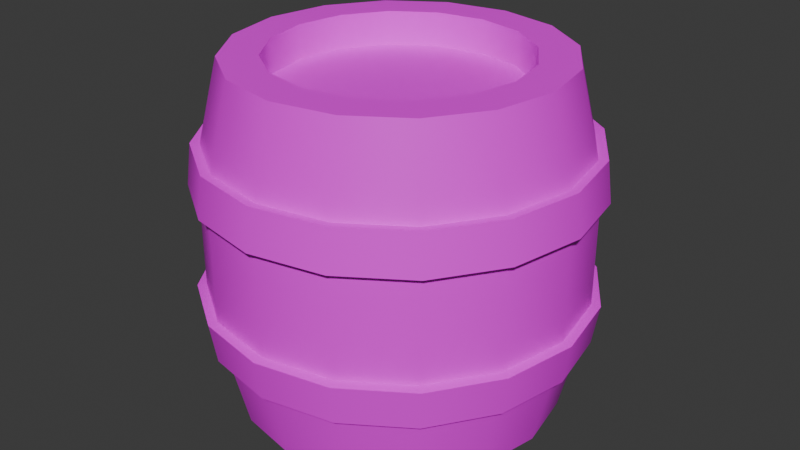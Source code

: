 # Source: Barrel.blend  (saved by Blender 4.0.36; exported with 4.5.12 LTS)
import bpy
from mathutils import Matrix  # noqa: F401  (used for matrix-valued properties, if any)

bpy.ops.wm.read_factory_settings(use_empty=True)
scene = bpy.context.scene
scene.name = 'Scene'

# ---- collections
col_collection = bpy.data.collections.new('Collection'); scene.collection.children.link(col_collection)

# ---- images (referenced by path relative to the original .blend; pixels are not part of the script)
import os
ASSET_DIR = os.environ.get("B2B_ASSET_DIR", "")  # directory of the original .blend (textures are referenced by path, not embedded)
HERE = os.path.dirname(os.path.abspath(__file__))  # packed textures are extracted next to this script under _unpacked/

def load_image(name, relpath, width, height, colorspace="sRGB"):
    """Load a texture the original file referenced (path relative to the .blend, or extracted next to this script)."""
    p = next((c for c in (os.path.join(HERE, relpath), os.path.join(ASSET_DIR, relpath)) if relpath and os.path.exists(c)), "")
    if p:
        img = bpy.data.images.load(p, check_existing=True)
        img.name = name
    else:  # same state as the original file: an image datablock whose file is absent (Cycles renders it pink)
        img = bpy.data.images.new(name, width, height)
        img.source = "FILE"
        img.filepath = "//" + (relpath or name)
    img.colorspace_settings.name = colorspace
    return img
img_df_colorpalette_png = load_image('DF_ColorPalette.png', 'DF_ColorPalette.png', 1024, 1024, 'sRGB')

# ---- materials (node trees are filled in below, after node groups)
mat_material = bpy.data.materials.new('Material')
mat_material.use_transparent_shadow = False

# ---- node groups
ng_auto_smooth = bpy.data.node_groups.new('Auto Smooth', 'GeometryNodeTree')
_s = ng_auto_smooth.interface.new_socket(name='Geometry', in_out='OUTPUT', socket_type='NodeSocketGeometry')
_s = ng_auto_smooth.interface.new_socket(name='Geometry', in_out='INPUT', socket_type='NodeSocketGeometry')
_s = ng_auto_smooth.interface.new_socket(name='Angle', in_out='INPUT', socket_type='NodeSocketFloat')
_s.subtype = 'ANGLE'
_s.min_value = 0.0
_s.max_value = 3.142
ng_auto_smooth.is_modifier = True
_N = ng_auto_smooth.nodes; _L = ng_auto_smooth.links
n0 = _N.new('NodeGroupOutput'); n0.name = 'Group Output'; n0.location = (480, -100)
n1 = _N.new('NodeGroupInput'); n1.name = 'Group Input'; n1.location = (-420, -300)
n2 = _N.new('NodeGroupInput'); n2.name = 'Group Input.001'; n2.location = (-60, -100)
n3 = _N.new('GeometryNodeSetShadeSmooth'); n3.name = 'Set Shade Smooth'; n3.location = (120, -100)
n3.domain = 'EDGE'
n4 = _N.new('GeometryNodeSetShadeSmooth'); n4.name = 'Set Shade Smooth.001'; n4.location = (300, -100)
n5 = _N.new('GeometryNodeInputMeshEdgeAngle'); n5.name = 'Edge Angle'; n5.location = (-420, -220)
n6 = _N.new('GeometryNodeInputEdgeSmooth'); n6.name = 'Is Edge Smooth'; n6.location = (-60, -160)
n7 = _N.new('GeometryNodeInputShadeSmooth'); n7.name = 'Is Face Smooth'; n7.location = (-240, -340)
n8 = _N.new('FunctionNodeBooleanMath'); n8.name = 'Boolean Math'; n8.location = (-60, -220)
n9 = _N.new('FunctionNodeCompare'); n9.name = 'Compare'; n9.location = (-240, -180)
n9.operation = 'LESS_EQUAL'
_L.new(n5.outputs[0], n9.inputs[0])
_L.new(n4.outputs[0], n0.inputs[0])
_L.new(n1.outputs[1], n9.inputs[1])
_L.new(n9.outputs[0], n8.inputs[0])
_L.new(n7.outputs[0], n8.inputs[1])
_L.new(n2.outputs[0], n3.inputs[0])
_L.new(n6.outputs[0], n3.inputs[1])
_L.new(n3.outputs[0], n4.inputs[0])
_L.new(n8.outputs[0], n3.inputs[2])
n0.is_active_output = True

# ---- material node trees
mat_material.use_nodes = True; mat_material.node_tree.nodes.clear()
_N = mat_material.node_tree.nodes; _L = mat_material.node_tree.links
n0 = _N.new('ShaderNodeBsdfPrincipled'); n0.name = 'Principled BSDF'; n0.location = (10, 300)
n0.inputs[3].default_value = 1.45
n1 = _N.new('ShaderNodeOutputMaterial'); n1.name = 'Material Output'; n1.location = (300, 300)
n2 = _N.new('ShaderNodeTexImage'); n2.name = 'Image Texture.001'; n2.location = (-486, 218)
n2.image = img_df_colorpalette_png
n2.interpolation = 'Closest'
_L.new(n0.outputs[0], n1.inputs[0])
_L.new(n2.outputs[0], n0.inputs[0])
n1.is_active_output = True

# ---- world
world_world = bpy.data.worlds.new('World'); scene.world = world_world
world_world.use_nodes = True; world_world.node_tree.nodes.clear()
_N = world_world.node_tree.nodes; _L = world_world.node_tree.links
n0 = _N.new('ShaderNodeOutputWorld'); n0.name = 'World Output'; n0.location = (300, 300)
n1 = _N.new('ShaderNodeBackground'); n1.name = 'Background'; n1.location = (10, 300)
n1.inputs[0].default_value = (0.05088, 0.05088, 0.05088, 1.0)
_L.new(n1.outputs[0], n0.inputs[0])
n0.is_active_output = True
world_world.color = (0.05088, 0.05088, 0.05088)
world_world.use_sun_shadow = False
world_world.sun_shadow_jitter_overblur = 0.0

# ---- meshes
me_model = bpy.data.meshes.new('Model')
me_model.from_pydata([(0.0, 0.7653, -0.02678), (0.0, 0.7653, 2.107), (0.2929, 0.7071, -0.02678), (0.2929, 0.7071, 2.107), (0.5412, 0.5412, -0.02678), (0.5412, 0.5412, 2.107), (0.7071, 0.2929, -0.02678), (0.7071, 0.2929, 2.107), (0.7653, 0.0, -0.02678), (0.7653, 0.0, 2.107), (0.7071, -0.2929, -0.02678), (0.7071, -0.2929, 2.107), (0.5412, -0.5412, -0.02678), (0.5412, -0.5412, 2.107), (0.2929, -0.7071, -0.02678), (0.2929, -0.7071, 2.107), (0.0, -0.7653, -0.02678), (0.0, -0.7653, 2.107), (-0.2929, -0.7071, -0.02678), (-0.2929, -0.7071, 2.107), (-0.5412, -0.5412, -0.02678), (-0.5412, -0.5412, 2.107), (-0.7071, -0.2929, -0.02678), (-0.7071, -0.2929, 2.107), (-0.7653, 0.0, -0.02678), (-0.7653, 0.0, 2.107), (-0.7071, 0.2929, -0.02678), (-0.7071, 0.2929, 2.107), (-0.5412, 0.5412, -0.02678), (-0.5412, 0.5412, 2.107), (-0.2929, 0.7071, -0.02678), (-0.2929, 0.7071, 2.107), (0.4408, 1.064, 0.7044), (0.4257, 1.028, 0.4543), (0.8144, 0.8144, 0.7044), (0.7865, 0.7865, 0.4543), (1.064, 0.4408, 0.7044), (1.028, 0.4257, 0.4543), (1.152, 8.482e-10, 0.7044), (1.112, 6.277e-10, 0.4543), (1.064, -0.4408, 0.7044), (1.028, -0.4257, 0.4543), (0.8144, -0.8144, 0.7044), (0.7865, -0.7865, 0.4543), (0.4408, -1.064, 0.7044), (0.4257, -1.028, 0.4543), (1.131e-09, -1.152, 0.7044), (8.37e-10, -1.112, 0.4543), (-0.4408, -1.064, 0.7044), (-0.4257, -1.028, 0.4543), (-0.8144, -0.8144, 0.7044), (-0.7865, -0.7865, 0.4543), (-1.064, -0.4408, 0.7044), (-1.028, -0.4257, 0.4543), (-1.152, 8.482e-10, 0.7044), (-1.112, 6.277e-10, 0.4543), (-1.064, 0.4408, 0.7044), (-1.028, 0.4257, 0.4543), (-0.8144, 0.8144, 0.7044), (-0.7865, 0.7865, 0.4543), (8.37e-10, 1.112, 0.4543), (1.131e-09, 1.152, 0.7044), (-0.4408, 1.064, 0.7044), (-0.4257, 1.028, 0.4543), (1.131e-09, 1.152, 0.7044), (8.37e-10, 1.112, 0.4543), (0.4257, 1.028, 0.4543), (0.4408, 1.064, 0.7044), (0.7865, 0.7865, 0.4543), (0.8144, 0.8144, 0.7044), (1.028, 0.4257, 0.4543), (1.064, 0.4408, 0.7044), (1.112, 6.277e-10, 0.4543), (1.152, 8.482e-10, 0.7044), (1.028, -0.4257, 0.4543), (1.064, -0.4408, 0.7044), (0.7865, -0.7865, 0.4543), (0.8144, -0.8144, 0.7044), (0.4257, -1.028, 0.4543), (0.4408, -1.064, 0.7044), (8.37e-10, -1.112, 0.4543), (1.131e-09, -1.152, 0.7044), (-0.4257, -1.028, 0.4543), (-0.4408, -1.064, 0.7044), (-0.7865, -0.7865, 0.4543), (-0.8144, -0.8144, 0.7044), (-1.028, -0.4257, 0.4543), (-1.064, -0.4408, 0.7044), (-1.112, 6.277e-10, 0.4543), (-1.152, 8.482e-10, 0.7044), (-1.028, 0.4257, 0.4543), (-1.064, 0.4408, 0.7044), (-0.7865, 0.7865, 0.4543), (-0.8144, 0.8144, 0.7044), (-0.4257, 1.028, 0.4543), (-0.4408, 1.064, 0.7044), (9.074e-10, 1.122, 1.601), (1.131e-09, 1.152, 1.348), (0.4408, 1.064, 1.348), (0.4293, 1.036, 1.601), (0.8144, 0.8144, 1.348), (0.7932, 0.7932, 1.601), (1.064, 0.4408, 1.348), (1.036, 0.4293, 1.601), (1.152, 8.482e-10, 1.348), (1.122, 6.806e-10, 1.601), (1.064, -0.4408, 1.348), (1.036, -0.4293, 1.601), (0.8144, -0.8144, 1.348), (0.7932, -0.7932, 1.601), (0.4408, -1.064, 1.348), (0.4293, -1.036, 1.601), (1.131e-09, -1.152, 1.348), (9.074e-10, -1.122, 1.601), (-0.4408, -1.064, 1.348), (-0.4293, -1.036, 1.601), (-0.8144, -0.8144, 1.348), (-0.7932, -0.7932, 1.601), (-1.064, -0.4408, 1.348), (-1.036, -0.4293, 1.601), (-1.152, 8.482e-10, 1.348), (-1.122, 6.806e-10, 1.601), (-1.064, 0.4408, 1.348), (-1.036, 0.4293, 1.601), (-0.8144, 0.8144, 1.348), (-0.7932, 0.7932, 1.601), (-0.4408, 1.064, 1.348), (-0.4293, 1.036, 1.601), (-0.4408, 1.064, 1.348), (-0.4293, 1.036, 1.601), (9.074e-10, 1.122, 1.601), (1.131e-09, 1.152, 1.348), (-0.8144, 0.8144, 1.348), (-0.7932, 0.7932, 1.601), (-1.064, 0.4408, 1.348), (-1.036, 0.4293, 1.601), (-1.152, 8.482e-10, 1.348), (-1.122, 6.806e-10, 1.601), (-1.064, -0.4408, 1.348), (-1.036, -0.4293, 1.601), (-0.8144, -0.8144, 1.348), (-0.7932, -0.7932, 1.601), (-0.4408, -1.064, 1.348), (-0.4293, -1.036, 1.601), (1.131e-09, -1.152, 1.348), (9.074e-10, -1.122, 1.601), (0.4408, -1.064, 1.348), (0.4293, -1.036, 1.601), (0.8144, -0.8144, 1.348), (0.7932, -0.7932, 1.601), (1.064, -0.4408, 1.348), (1.036, -0.4293, 1.601), (1.152, 8.482e-10, 1.348), (1.122, 6.806e-10, 1.601), (1.064, 0.4408, 1.348), (1.036, 0.4293, 1.601), (0.8144, 0.8144, 1.348), (0.7932, 0.7932, 1.601), (0.4408, 1.064, 1.348), (0.4293, 1.036, 1.601), (1.079, -0.4471, 0.4455), (1.116, -0.4622, 0.6956), (1.131e-09, -1.208, 1.355), (0.4623, -1.116, 1.355), (-0.4623, -1.116, 1.355), (-0.8543, -0.8543, 1.355), (-1.116, -0.4623, 1.355), (-1.208, 8.482e-10, 1.355), (-1.116, 0.4623, 1.355), (-0.8543, 0.8543, 1.355), (-0.4623, 1.116, 1.355), (1.131e-09, 1.208, 1.355), (-0.4508, 1.088, 1.607), (0.8262, 0.8262, 0.4455), (0.4471, 1.079, 0.4455), (1.079, 0.4471, 0.4455), (1.168, 6.277e-10, 0.4455), (0.8262, -0.8262, 0.4455), (1.116, -0.4623, 1.355), (1.088, -0.4508, 1.607), (0.4508, -1.088, 1.607), (9.074e-10, -1.178, 1.607), (-0.4508, -1.088, 1.607), (-0.8331, -0.8331, 1.607), (-1.088, -0.4508, 1.607), (-1.178, 6.806e-10, 1.607), (-1.088, 0.4508, 1.607), (-0.8331, 0.8331, 1.607), (9.074e-10, 1.178, 1.607), (8.37e-10, 1.168, 0.4455), (0.4622, 1.116, 0.6956), (0.8541, 0.8541, 0.6956), (1.116, 0.4622, 0.6956), (1.208, 8.482e-10, 0.6956), (0.8541, -0.8541, 0.6956), (0.8543, -0.8543, 1.355), (1.131e-09, 1.208, 0.6956), (0.8331, -0.8331, 1.607), (0.4622, -1.116, 0.6956), (1.131e-09, -1.208, 0.6956), (-0.4471, -1.079, 0.4455), (8.37e-10, -1.168, 0.4455), (-0.4622, -1.116, 0.6956), (-0.8541, -0.8541, 0.6956), (-1.079, -0.4471, 0.4455), (-0.8262, -0.8262, 0.4455), (-1.116, -0.4622, 0.6956), (-1.208, 8.482e-10, 0.6956), (-1.079, 0.4471, 0.4455), (-1.168, 6.277e-10, 0.4455), (-1.116, 0.4622, 0.6956), (-0.8541, 0.8541, 0.6956), (-0.4471, 1.079, 0.4455), (-0.8262, 0.8262, 0.4455), (-0.4622, 1.116, 0.6956), (0.4471, -1.079, 0.4455), (1.208, 8.482e-10, 1.355), (1.178, 6.806e-10, 1.607), (1.116, 0.4623, 1.355), (1.088, 0.4508, 1.607), (0.8543, 0.8543, 1.355), (0.8331, 0.8331, 1.607), (0.4623, 1.116, 1.355), (0.4508, 1.088, 1.607), (0.0, 1.0, -0.02678), (0.3827, 0.9239, -0.02678), (0.3827, 0.9239, 2.107), (0.0, 1.0, 2.107), (0.7071, 0.7071, -0.02678), (0.7071, 0.7071, 2.107), (0.9239, 0.3827, -0.02678), (0.9239, 0.3827, 2.107), (1.0, 0.0, -0.02678), (1.0, 0.0, 2.107), (0.9239, -0.3827, -0.02678), (0.9239, -0.3827, 2.107), (0.7071, -0.7071, -0.02678), (0.7071, -0.7071, 2.107), (0.3827, -0.9239, -0.02678), (0.3827, -0.9239, 2.107), (0.0, -1.0, -0.02678), (0.0, -1.0, 2.107), (-0.3827, -0.9239, -0.02678), (-0.3827, -0.9239, 2.107), (-0.7071, -0.7071, -0.02678), (-0.7071, -0.7071, 2.107), (-0.9239, -0.3827, -0.02678), (-0.9239, -0.3827, 2.107), (-1.0, 0.0, -0.02678), (-1.0, 0.0, 2.107), (-0.9239, 0.3827, -0.02678), (-0.9239, 0.3827, 2.107), (-0.7071, 0.7071, -0.02678), (-0.7071, 0.7071, 2.107), (-0.3827, 0.9239, -0.02678), (-0.3827, 0.9239, 2.107), (0.0, 0.7653, 0.1067), (0.2929, 0.7071, 0.1067), (0.2929, 0.7071, 2.107), (0.0, 0.7653, 2.107), (0.5412, 0.5412, 0.1067), (0.5412, 0.5412, 2.107), (0.7071, 0.2929, 0.1067), (0.7071, 0.2929, 2.107), (0.7653, 0.0, 0.1067), (0.7653, 0.0, 2.107), (0.7071, -0.2929, 0.1067), (0.7071, -0.2929, 2.107), (0.5412, -0.5412, 0.1067), (0.5412, -0.5412, 2.107), (0.2929, -0.7071, 0.1067), (0.2929, -0.7071, 2.107), (0.0, -0.7653, 0.1067), (0.0, -0.7653, 2.107), (-0.2929, -0.7071, 0.1067), (-0.2929, -0.7071, 2.107), (-0.5412, -0.5412, 0.1067), (-0.5412, -0.5412, 2.107), (-0.7071, -0.2929, 0.1067), (-0.7071, -0.2929, 2.107), (-0.7653, 0.0, 0.1067), (-0.7653, 0.0, 2.107), (-0.7071, 0.2929, 0.1067), (-0.7071, 0.2929, 2.107), (-0.5412, 0.5412, 0.1067), (-0.5412, 0.5412, 2.107), (-0.2929, 0.7071, 0.1067), (-0.2929, 0.7071, 2.107), (0.2929, 0.7071, 2.107), (0.0, 0.7653, 2.107), (0.5412, 0.5412, 2.107), (0.7071, 0.2929, 2.107), (0.7653, 0.0, 2.107), (0.7071, -0.2929, 2.107), (0.5412, -0.5412, 2.107), (0.2929, -0.7071, 2.107), (0.0, -0.7653, 2.107), (-0.2929, -0.7071, 2.107), (-0.5412, -0.5412, 2.107), (-0.7071, -0.2929, 2.107), (-0.7653, 0.0, 2.107), (-0.7071, 0.2929, 2.107), (-0.5412, 0.5412, 2.107), (-0.2929, 0.7071, 2.107), (0.2929, 0.7071, 1.896), (0.0, 0.7653, 1.896), (0.5412, 0.5412, 1.896), (0.7071, 0.2929, 1.896), (0.7653, 0.0, 1.896), (0.7071, -0.2929, 1.896), (0.5412, -0.5412, 1.896), (0.2929, -0.7071, 1.896), (0.0, -0.7653, 1.896), (-0.2929, -0.7071, 1.896), (-0.5412, -0.5412, 1.896), (-0.7071, -0.2929, 1.896), (-0.7653, 0.0, 1.896), (-0.7071, 0.2929, 1.896), (-0.5412, 0.5412, 1.896), (-0.2929, 0.7071, 1.896), (3.179e-08, 0.7653, 0.1584), (0.2929, 0.7071, 0.1584), (0.5412, 0.5412, 0.1584), (0.7071, 0.2929, 0.1584), (0.7653, 0.0, 0.1584), (0.7071, -0.2929, 0.1584), (0.5412, -0.5412, 0.1584), (0.2929, -0.7071, 0.1584), (3.179e-08, -0.7653, 0.1584), (-0.2929, -0.7071, 0.1584), (-0.5412, -0.5412, 0.1584), (-0.7071, -0.2929, 0.1584), (-0.7653, 0.0, 0.1584), (-0.7071, 0.2929, 0.1584), (-0.5412, 0.5412, 0.1584), (-0.2929, 0.7071, 0.1584)], [], [(99, 226, 229, 101), (101, 229, 231, 103), (103, 231, 233, 105), (105, 233, 235, 107), (107, 235, 237, 109), (109, 237, 239, 111), (111, 239, 241, 113), (113, 241, 243, 115), (115, 243, 245, 117), (117, 245, 247, 119), (119, 247, 249, 121), (121, 249, 251, 123), (123, 251, 253, 125), (125, 253, 255, 127), (24, 26, 282, 333, 332, 280), (137, 135, 186, 185), (96, 227, 226, 99), (10, 12, 268, 326, 325, 266), (95, 126, 97, 64), (93, 124, 126, 95), (91, 122, 124, 93), (89, 120, 122, 91), (87, 118, 120, 89), (85, 116, 118, 87), (83, 114, 116, 85), (81, 112, 114, 83), (79, 110, 112, 81), (77, 108, 110, 79), (75, 106, 108, 77), (73, 104, 106, 75), (71, 102, 104, 73), (69, 100, 102, 71), (67, 98, 100, 69), (64, 97, 98, 67), (225, 66, 68, 228), (127, 255, 227, 96), (252, 92, 94, 254), (250, 90, 92, 252), (248, 88, 90, 250), (246, 86, 88, 248), (244, 84, 86, 246), (242, 82, 84, 244), (240, 80, 82, 242), (238, 78, 80, 240), (236, 76, 78, 238), (234, 74, 76, 236), (232, 72, 74, 234), (230, 70, 72, 232), (228, 68, 70, 230), (254, 94, 65, 224), (85, 87, 52, 50), (116, 114, 142, 140), (98, 97, 131, 158), (70, 68, 35, 37), (115, 117, 141, 143), (96, 99, 159, 130), (88, 86, 53, 55), (69, 71, 36, 34), (100, 98, 158, 156), (87, 89, 54, 52), (118, 116, 140, 138), (99, 101, 157, 159), (72, 70, 37, 39), (117, 119, 139, 141), (90, 88, 55, 57), (71, 73, 38, 36), (102, 100, 156, 154), (89, 91, 56, 54), (120, 118, 138, 136), (101, 103, 155, 157), (74, 72, 39, 41), (119, 121, 137, 139), (92, 90, 57, 59), (73, 75, 40, 38), (104, 102, 154, 152), (91, 93, 58, 56), (122, 120, 136, 134), (103, 105, 153, 155), (76, 74, 41, 43), (121, 123, 135, 137), (94, 92, 59, 63), (75, 77, 42, 40), (224, 65, 66, 225), (152, 154, 218, 216), (131, 128, 170, 171), (139, 137, 185, 184), (149, 147, 180, 197), (50, 52, 206, 203), (155, 153, 217, 219), (141, 139, 184, 183), (55, 53, 204, 209), (143, 141, 183, 182), (150, 152, 216, 178), (128, 132, 169, 170), (145, 143, 182, 181), (54, 56, 210, 207), (153, 151, 179, 217), (147, 145, 181, 180), (59, 57, 208, 213), (148, 150, 178, 195), (132, 134, 168, 169), (58, 62, 214, 211), (151, 149, 197, 179), (60, 63, 212, 189), (43, 41, 160, 177), (62, 61, 196, 214), (134, 136, 167, 168), (129, 130, 188, 172), (45, 43, 177, 215), (61, 32, 190, 196), (41, 39, 176, 160), (136, 138, 166, 167), (63, 59, 213, 212), (39, 37, 175, 176), (67, 69, 34, 32), (86, 84, 51, 53), (113, 115, 143, 145), (68, 66, 33, 35), (114, 112, 144, 142), (64, 67, 32, 61), (83, 85, 50, 48), (66, 65, 60, 33), (84, 82, 49, 51), (111, 113, 145, 147), (112, 110, 146, 144), (127, 96, 130, 129), (81, 83, 48, 46), (82, 80, 47, 49), (109, 111, 147, 149), (97, 126, 128, 131), (110, 108, 148, 146), (79, 81, 46, 44), (125, 127, 129, 133), (80, 78, 45, 47), (95, 64, 61, 62), (107, 109, 149, 151), (126, 124, 132, 128), (108, 106, 150, 148), (77, 79, 44, 42), (65, 94, 63, 60), (123, 125, 133, 135), (78, 76, 43, 45), (105, 107, 151, 153), (124, 122, 134, 132), (93, 95, 62, 58), (106, 104, 152, 150), (214, 196, 189, 212), (211, 214, 212, 213), (210, 211, 213, 208), (207, 210, 208, 209), (206, 207, 209, 204), (203, 206, 204, 205), (202, 203, 205, 200), (199, 202, 200, 201), (198, 199, 201, 215), (194, 198, 215, 177), (161, 194, 177, 160), (193, 161, 160, 176), (192, 193, 176, 175), (191, 192, 175, 173), (190, 191, 173, 174), (196, 190, 174, 189), (172, 188, 171, 170), (187, 172, 170, 169), (186, 187, 169, 168), (185, 186, 168, 167), (184, 185, 167, 166), (183, 184, 166, 165), (182, 183, 165, 164), (181, 182, 164, 162), (180, 181, 162, 163), (197, 180, 163, 195), (179, 197, 195, 178), (217, 179, 178, 216), (219, 217, 216, 218), (221, 219, 218, 220), (223, 221, 220, 222), (188, 223, 222, 171), (51, 49, 200, 205), (135, 133, 187, 186), (157, 155, 219, 221), (144, 146, 163, 162), (46, 48, 202, 199), (44, 46, 199, 198), (133, 129, 172, 187), (154, 156, 220, 218), (49, 47, 201, 200), (47, 45, 215, 201), (33, 60, 189, 174), (159, 157, 221, 223), (142, 144, 162, 164), (42, 44, 198, 194), (48, 50, 203, 202), (32, 34, 191, 190), (35, 33, 174, 173), (156, 158, 222, 220), (53, 51, 205, 204), (34, 36, 192, 191), (130, 159, 223, 188), (36, 38, 193, 192), (158, 131, 171, 222), (140, 142, 164, 165), (52, 54, 207, 206), (38, 40, 161, 193), (37, 35, 173, 175), (57, 55, 209, 208), (40, 42, 194, 161), (146, 148, 195, 163), (138, 140, 165, 166), (56, 58, 211, 210), (2, 0, 224, 225), (1, 3, 226, 227), (4, 2, 225, 228), (3, 5, 229, 226), (6, 4, 228, 230), (5, 7, 231, 229), (8, 6, 230, 232), (7, 9, 233, 231), (10, 8, 232, 234), (9, 11, 235, 233), (12, 10, 234, 236), (11, 13, 237, 235), (14, 12, 236, 238), (13, 15, 239, 237), (16, 14, 238, 240), (15, 17, 241, 239), (18, 16, 240, 242), (17, 19, 243, 241), (20, 18, 242, 244), (19, 21, 245, 243), (22, 20, 244, 246), (21, 23, 247, 245), (24, 22, 246, 248), (23, 25, 249, 247), (26, 24, 248, 250), (25, 27, 251, 249), (28, 26, 250, 252), (27, 29, 253, 251), (30, 28, 252, 254), (29, 31, 255, 253), (0, 30, 254, 224), (31, 1, 227, 255), (269, 267, 293, 294), (16, 18, 274, 329, 328, 272), (15, 13, 269, 271), (30, 0, 256, 320, 335, 286), (29, 27, 283, 285), (12, 14, 270, 327, 326, 268), (3, 1, 259, 258), (26, 28, 284, 334, 333, 282), (17, 15, 271, 273), (0, 2, 257, 321, 320, 256), (31, 29, 285, 287), (14, 16, 272, 328, 327, 270), (5, 3, 258, 261), (19, 17, 273, 275), (2, 4, 260, 322, 321, 257), (1, 31, 287, 259), (7, 5, 261, 263), (21, 19, 275, 277), (4, 6, 262, 323, 322, 260), (276, 330, 329, 274, 18, 20), (9, 7, 263, 265), (23, 21, 277, 279), (6, 8, 264, 324, 323, 262), (20, 22, 278, 331, 330, 276), (11, 9, 265, 267), (25, 23, 279, 281), (8, 10, 266, 325, 324, 264), (22, 24, 280, 332, 331, 278), (13, 11, 267, 269), (27, 25, 281, 283), (295, 294, 310, 311), (277, 275, 297, 298), (285, 283, 301, 302), (263, 261, 290, 291), (271, 269, 294, 295), (279, 277, 298, 299), (287, 285, 302, 303), (265, 263, 291, 292), (273, 271, 295, 296), (281, 279, 299, 300), (258, 259, 289, 288), (259, 287, 303, 289), (267, 265, 292, 293), (275, 273, 296, 297), (283, 281, 300, 301), (261, 258, 288, 290), (304, 305, 319, 318, 317, 316, 315, 314, 313, 312, 311, 310, 309, 308, 307, 306), (303, 302, 318, 319), (296, 295, 311, 312), (288, 289, 305, 304), (289, 303, 319, 305), (297, 296, 312, 313), (290, 288, 304, 306), (298, 297, 313, 314), (291, 290, 306, 307), (299, 298, 314, 315), (292, 291, 307, 308), (300, 299, 315, 316), (293, 292, 308, 309), (301, 300, 316, 317), (294, 293, 309, 310), (302, 301, 317, 318), (320, 321, 322, 323, 324, 325, 326, 327, 328, 329, 330, 331, 332, 333, 334, 335), (28, 30, 286, 335, 334, 284)])
me_model.polygons.foreach_set('use_smooth', [True] * 306)
_uv = me_model.uv_layers.new(name='UVMap')
_uv.uv.foreach_set('vector', [0.1395, 0.4002, 0.1395, 0.4002, 0.1395, 0.4002, 0.1395, 0.4002, 0.1395, 0.4002, 0.1395, 0.4002, 0.1395, 0.4002, 0.1395, 0.4002, 0.1395, 0.4002, 0.1395, 0.4002, 0.1395, 0.4002, 0.1395, 0.4002, 0.1395, 0.4002, 0.1395, 0.4002, 0.1395, 0.4002, 0.1395, 0.4002, 0.1395, 0.4002, 0.1395, 0.4002, 0.1395, 0.4002, 0.1395, 0.4002, 0.1395, 0.4002, 0.1395, 0.4002, 0.1395, 0.4002, 0.1395, 0.4002, 0.1395, 0.4002, 0.1395, 0.4002, 0.1395, 0.4002, 0.1395, 0.4002, 0.1395, 0.4002, 0.1395, 0.4002, 0.1395, 0.4002, 0.1395, 0.4002, 0.1395, 0.4002, 0.1395, 0.4002, 0.1395, 0.4002, 0.1395, 0.4002, 0.1395, 0.4002, 0.1395, 0.4002, 0.1395, 0.4002, 0.1395, 0.4002, 0.1395, 0.4002, 0.1395, 0.4002, 0.1395, 0.4002, 0.1395, 0.4002, 0.1395, 0.4002, 0.1395, 0.4002, 0.1395, 0.4002, 0.1395, 0.4002, 0.1395, 0.4002, 0.1395, 0.4002, 0.1395, 0.4002, 0.1395, 0.4002, 0.1395, 0.4002, 0.1395, 0.4002, 0.1395, 0.4002, 0.1395, 0.4002, 0.1542, 0.4002, 0.1542, 0.4002, 0.1542, 0.4002, 0.1542, 0.4002, 0.1542, 0.4002, 0.1542, 0.4002, 0.3855, 0.3903, 0.3855, 0.3903, 0.3855, 0.3903, 0.3855, 0.3903, 0.1395, 0.4002, 0.1395, 0.4002, 0.1395, 0.4002, 0.1395, 0.4002, 0.1542, 0.4002, 0.1542, 0.4002, 0.1542, 0.4002, 0.1542, 0.4002, 0.1542, 0.4002, 0.1542, 0.4002, 0.1542, 0.4002, 0.1542, 0.4002, 0.1542, 0.4002, 0.1542, 0.4002, 0.1542, 0.4002, 0.1542, 0.4002, 0.1542, 0.4002, 0.1542, 0.4002, 0.1542, 0.4002, 0.1542, 0.4002, 0.1542, 0.4002, 0.1542, 0.4002, 0.1542, 0.4002, 0.1542, 0.4002, 0.1542, 0.4002, 0.1542, 0.4002, 0.1542, 0.4002, 0.1542, 0.4002, 0.1542, 0.4002, 0.1542, 0.4002, 0.1542, 0.4002, 0.1542, 0.4002, 0.1542, 0.4002, 0.1542, 0.4002, 0.1542, 0.4002, 0.1542, 0.4002, 0.1542, 0.4002, 0.1542, 0.4002, 0.1542, 0.4002, 0.1542, 0.4002, 0.1542, 0.4002, 0.1542, 0.4002, 0.1542, 0.4002, 0.1542, 0.4002, 0.1542, 0.4002, 0.1542, 0.4002, 0.1542, 0.4002, 0.1542, 0.4002, 0.1542, 0.4002, 0.1542, 0.4002, 0.1542, 0.4002, 0.1542, 0.4002, 0.1542, 0.4002, 0.1542, 0.4002, 0.1542, 0.4002, 0.1542, 0.4002, 0.1542, 0.4002, 0.1542, 0.4002, 0.1542, 0.4002, 0.1542, 0.4002, 0.1542, 0.4002, 0.1542, 0.4002, 0.1542, 0.4002, 0.1542, 0.4002, 0.1542, 0.4002, 0.1542, 0.4002, 0.1542, 0.4002, 0.1542, 0.4002, 0.1542, 0.4002, 0.1542, 0.4002, 0.1542, 0.4002, 0.1542, 0.4002, 0.1542, 0.4002, 0.1542, 0.4002, 0.1542, 0.4002, 0.1542, 0.4002, 0.1542, 0.4002, 0.1542, 0.4002, 0.1395, 0.4002, 0.1395, 0.4002, 0.1395, 0.4002, 0.1395, 0.4002, 0.1542, 0.4002, 0.1542, 0.4002, 0.1542, 0.4002, 0.1542, 0.4002, 0.1542, 0.4002, 0.1542, 0.4002, 0.1542, 0.4002, 0.1542, 0.4002, 0.1542, 0.4002, 0.1542, 0.4002, 0.1542, 0.4002, 0.1542, 0.4002, 0.1542, 0.4002, 0.1542, 0.4002, 0.1542, 0.4002, 0.1542, 0.4002, 0.1542, 0.4002, 0.1542, 0.4002, 0.1542, 0.4002, 0.1542, 0.4002, 0.1542, 0.4002, 0.1542, 0.4002, 0.1542, 0.4002, 0.1542, 0.4002, 0.1542, 0.4002, 0.1542, 0.4002, 0.1542, 0.4002, 0.1542, 0.4002, 0.1542, 0.4002, 0.1542, 0.4002, 0.1542, 0.4002, 0.1542, 0.4002, 0.1542, 0.4002, 0.1542, 0.4002, 0.1542, 0.4002, 0.1542, 0.4002, 0.1542, 0.4002, 0.1542, 0.4002, 0.1542, 0.4002, 0.1542, 0.4002, 0.1542, 0.4002, 0.1542, 0.4002, 0.1542, 0.4002, 0.1542, 0.4002, 0.1542, 0.4002, 0.1542, 0.4002, 0.1542, 0.4002, 0.1542, 0.4002, 0.1542, 0.4002, 0.1542, 0.4002, 0.1542, 0.4002, 0.1542, 0.4002, 0.1542, 0.4002, 0.1542, 0.4002, 0.1542, 0.4002, 0.1542, 0.4002, 0.3855, 0.3903, 0.3855, 0.3903, 0.3855, 0.3903, 0.3855, 0.3903, 0.3855, 0.3903, 0.3855, 0.3903, 0.3855, 0.3903, 0.3855, 0.3903, 0.3855, 0.3903, 0.3855, 0.3903, 0.3855, 0.3903, 0.3855, 0.3903, 0.3855, 0.3903, 0.3855, 0.3903, 0.3855, 0.3903, 0.3855, 0.3903, 0.3855, 0.3903, 0.3855, 0.3903, 0.3855, 0.3903, 0.3855, 0.3903, 0.3855, 0.3903, 0.3855, 0.3903, 0.3855, 0.3903, 0.3855, 0.3903, 0.3855, 0.3903, 0.3855, 0.3903, 0.3855, 0.3903, 0.3855, 0.3903, 0.3855, 0.3903, 0.3855, 0.3903, 0.3855, 0.3903, 0.3855, 0.3903, 0.3855, 0.3903, 0.3855, 0.3903, 0.3855, 0.3903, 0.3855, 0.3903, 0.3855, 0.3903, 0.3855, 0.3903, 0.3855, 0.3903, 0.3855, 0.3903, 0.3855, 0.3903, 0.3855, 0.3903, 0.3855, 0.3903, 0.3855, 0.3903, 0.3855, 0.3903, 0.3855, 0.3903, 0.3855, 0.3903, 0.3855, 0.3903, 0.3855, 0.3903, 0.3855, 0.3903, 0.3855, 0.3903, 0.3855, 0.3903, 0.3855, 0.3903, 0.3855, 0.3903, 0.3855, 0.3903, 0.3855, 0.3903, 0.3855, 0.3903, 0.3855, 0.3903, 0.3855, 0.3903, 0.3855, 0.3903, 0.3855, 0.3903, 0.3855, 0.3903, 0.3855, 0.3903, 0.3855, 0.3903, 0.3855, 0.3903, 0.3855, 0.3903, 0.3855, 0.3903, 0.3855, 0.3903, 0.3855, 0.3903, 0.3855, 0.3903, 0.3855, 0.3903, 0.3855, 0.3903, 0.3855, 0.3903, 0.3855, 0.3903, 0.3855, 0.3903, 0.3855, 0.3903, 0.3855, 0.3903, 0.3855, 0.3903, 0.3855, 0.3903, 0.3855, 0.3903, 0.3855, 0.3903, 0.3855, 0.3903, 0.3855, 0.3903, 0.3855, 0.3903, 0.3855, 0.3903, 0.3855, 0.3903, 0.3855, 0.3903, 0.3855, 0.3903, 0.3855, 0.3903, 0.3855, 0.3903, 0.3855, 0.3903, 0.3855, 0.3903, 0.3855, 0.3903, 0.3855, 0.3903, 0.3855, 0.3903, 0.3855, 0.3903, 0.3855, 0.3903, 0.3855, 0.3903, 0.3855, 0.3903, 0.3855, 0.3903, 0.3855, 0.3903, 0.3855, 0.3903, 0.3855, 0.3903, 0.3855, 0.3903, 0.3855, 0.3903, 0.3855, 0.3903, 0.3855, 0.3903, 0.3855, 0.3903, 0.3855, 0.3903, 0.3855, 0.3903, 0.3855, 0.3903, 0.3855, 0.3903, 0.3855, 0.3903, 0.3855, 0.3903, 0.3855, 0.3903, 0.3855, 0.3903, 0.3855, 0.3903, 0.3855, 0.3903, 0.3855, 0.3903, 0.3855, 0.3903, 0.3855, 0.3903, 0.3855, 0.3903, 0.3855, 0.3903, 0.3855, 0.3903, 0.3855, 0.3903, 0.3855, 0.3903, 0.3855, 0.3903, 0.3855, 0.3903, 0.1542, 0.4002, 0.1542, 0.4002, 0.1542, 0.4002, 0.1542, 0.4002, 0.3855, 0.3903, 0.3855, 0.3903, 0.3855, 0.3903, 0.3855, 0.3903, 0.3855, 0.3903, 0.3855, 0.3903, 0.3855, 0.3903, 0.3855, 0.3903, 0.3855, 0.3903, 0.3855, 0.3903, 0.3855, 0.3903, 0.3855, 0.3903, 0.3855, 0.3903, 0.3855, 0.3903, 0.3855, 0.3903, 0.3855, 0.3903, 0.3855, 0.3903, 0.3855, 0.3903, 0.3855, 0.3903, 0.3855, 0.3903, 0.3855, 0.3903, 0.3855, 0.3903, 0.3855, 0.3903, 0.3855, 0.3903, 0.3855, 0.3903, 0.3855, 0.3903, 0.3855, 0.3903, 0.3855, 0.3903, 0.3855, 0.3903, 0.3855, 0.3903, 0.3855, 0.3903, 0.3855, 0.3903, 0.3855, 0.3903, 0.3855, 0.3903, 0.3855, 0.3903, 0.3855, 0.3903, 0.3855, 0.3903, 0.3855, 0.3903, 0.3855, 0.3903, 0.3855, 0.3903, 0.3855, 0.3903, 0.3855, 0.3903, 0.3855, 0.3903, 0.3855, 0.3903, 0.3855, 0.3903, 0.3855, 0.3903, 0.3855, 0.3903, 0.3855, 0.3903, 0.3855, 0.3903, 0.3855, 0.3903, 0.3855, 0.3903, 0.3855, 0.3903, 0.3855, 0.3903, 0.3855, 0.3903, 0.3855, 0.3903, 0.3855, 0.3903, 0.3855, 0.3903, 0.3855, 0.3903, 0.3855, 0.3903, 0.3855, 0.3903, 0.3855, 0.3903, 0.3855, 0.3903, 0.3855, 0.3903, 0.3855, 0.3903, 0.3855, 0.3903, 0.3855, 0.3903, 0.3855, 0.3903, 0.3855, 0.3903, 0.3855, 0.3903, 0.3855, 0.3903, 0.3855, 0.3903, 0.3855, 0.3903, 0.3855, 0.3903, 0.3855, 0.3903, 0.3855, 0.3903, 0.3855, 0.3903, 0.3855, 0.3903, 0.3855, 0.3903, 0.3855, 0.3903, 0.3855, 0.3903, 0.3855, 0.3903, 0.3855, 0.3903, 0.3855, 0.3903, 0.3855, 0.3903, 0.3855, 0.3903, 0.3855, 0.3903, 0.3855, 0.3903, 0.3855, 0.3903, 0.3855, 0.3903, 0.3855, 0.3903, 0.3855, 0.3903, 0.3855, 0.3903, 0.3855, 0.3903, 0.3855, 0.3903, 0.3855, 0.3903, 0.3855, 0.3903, 0.3855, 0.3903, 0.3855, 0.3903, 0.3855, 0.3903, 0.3855, 0.3903, 0.3855, 0.3903, 0.3855, 0.3903, 0.3855, 0.3903, 0.3855, 0.3903, 0.3855, 0.3903, 0.3855, 0.3903, 0.3855, 0.3903, 0.3855, 0.3903, 0.3855, 0.3903, 0.3855, 0.3903, 0.3855, 0.3903, 0.3855, 0.3903, 0.3855, 0.3903, 0.3855, 0.3903, 0.3855, 0.3903, 0.3855, 0.3903, 0.3855, 0.3903, 0.3855, 0.3903, 0.3855, 0.3903, 0.3855, 0.3903, 0.3855, 0.3903, 0.3855, 0.3903, 0.3855, 0.3903, 0.3855, 0.3903, 0.3855, 0.3903, 0.3855, 0.3903, 0.3855, 0.3903, 0.3855, 0.3903, 0.3855, 0.3903, 0.3855, 0.3903, 0.3855, 0.3903, 0.3855, 0.3903, 0.3855, 0.3903, 0.3855, 0.3903, 0.3855, 0.3903, 0.3855, 0.3903, 0.3855, 0.3903, 0.3855, 0.3903, 0.3855, 0.3903, 0.3855, 0.3903, 0.3855, 0.3903, 0.3855, 0.3903, 0.3855, 0.3903, 0.3855, 0.3903, 0.3855, 0.3903, 0.3855, 0.3903, 0.3855, 0.3903, 0.3855, 0.3903, 0.3855, 0.3903, 0.3855, 0.3903, 0.3855, 0.3903, 0.3855, 0.3903, 0.3855, 0.3903, 0.3855, 0.3903, 0.3855, 0.3903, 0.3855, 0.3903, 0.3855, 0.3903, 0.3855, 0.3903, 0.3855, 0.3903, 0.3855, 0.3903, 0.3855, 0.3903, 0.3855, 0.3903, 0.3855, 0.3903, 0.3855, 0.3903, 0.3855, 0.3903, 0.3855, 0.3903, 0.3855, 0.3903, 0.3855, 0.3903, 0.3855, 0.3903, 0.3855, 0.3903, 0.3855, 0.3903, 0.3855, 0.3903, 0.3855, 0.3903, 0.3855, 0.3903, 0.3855, 0.3903, 0.3855, 0.3903, 0.3855, 0.3903, 0.3855, 0.3903, 0.3855, 0.3903, 0.3855, 0.3903, 0.3855, 0.3903, 0.3855, 0.3903, 0.3855, 0.3903, 0.3855, 0.3903, 0.3855, 0.3903, 0.3855, 0.3903, 0.3855, 0.3903, 0.3855, 0.3903, 0.3855, 0.3903, 0.3855, 0.3903, 0.3855, 0.3903, 0.3855, 0.3903, 0.3855, 0.3903, 0.3855, 0.3903, 0.3855, 0.3903, 0.3855, 0.3903, 0.3855, 0.3903, 0.3855, 0.3903, 0.3855, 0.3903, 0.3855, 0.3903, 0.3855, 0.3903, 0.3855, 0.3903, 0.3855, 0.3903, 0.3855, 0.3903, 0.3855, 0.3903, 0.3855, 0.3903, 0.3855, 0.3903, 0.3855, 0.3903, 0.3855, 0.3903, 0.3855, 0.3903, 0.3855, 0.3903, 0.3855, 0.3903, 0.3855, 0.3903, 0.3855, 0.3903, 0.3855, 0.3903, 0.3855, 0.3903, 0.3855, 0.3903, 0.3855, 0.3903, 0.3855, 0.3903, 0.3855, 0.3903, 0.3855, 0.3903, 0.3855, 0.3903, 0.3855, 0.3903, 0.3855, 0.3903, 0.3855, 0.3903, 0.3855, 0.3903, 0.3855, 0.3903, 0.3855, 0.3903, 0.3855, 0.3903, 0.3855, 0.3903, 0.3855, 0.3903, 0.3855, 0.3903, 0.3855, 0.3903, 0.3855, 0.3903, 0.3855, 0.3903, 0.3855, 0.3903, 0.3855, 0.3903, 0.3855, 0.3903, 0.3855, 0.3903, 0.3855, 0.3903, 0.3855, 0.3903, 0.3855, 0.3903, 0.3855, 0.3903, 0.3855, 0.3903, 0.3855, 0.3903, 0.3855, 0.3903, 0.3855, 0.3903, 0.3855, 0.3903, 0.3855, 0.3903, 0.3855, 0.3903, 0.3855, 0.3903, 0.3855, 0.3903, 0.3855, 0.3903, 0.3855, 0.3903, 0.3855, 0.3903, 0.3855, 0.3903, 0.3855, 0.3903, 0.3855, 0.3903, 0.3855, 0.3903, 0.3855, 0.3903, 0.3855, 0.3903, 0.3855, 0.3903, 0.3855, 0.3903, 0.3855, 0.3903, 0.3855, 0.3903, 0.3855, 0.3903, 0.3855, 0.3903, 0.3855, 0.3903, 0.3855, 0.3903, 0.3855, 0.3903, 0.3855, 0.3903, 0.3855, 0.3903, 0.3855, 0.3903, 0.3855, 0.3903, 0.3855, 0.3903, 0.3855, 0.3903, 0.3855, 0.3903, 0.3855, 0.3903, 0.3855, 0.3903, 0.3855, 0.3903, 0.3855, 0.3903, 0.3855, 0.3903, 0.3855, 0.3903, 0.3855, 0.3903, 0.3855, 0.3903, 0.3855, 0.3903, 0.3855, 0.3903, 0.3855, 0.3903, 0.3855, 0.3903, 0.3855, 0.3903, 0.3855, 0.3903, 0.3855, 0.3903, 0.3855, 0.3903, 0.3855, 0.3903, 0.3855, 0.3903, 0.3855, 0.3903, 0.3855, 0.3903, 0.3855, 0.3903, 0.3855, 0.3903, 0.3855, 0.3903, 0.3855, 0.3903, 0.3855, 0.3903, 0.3855, 0.3903, 0.3855, 0.3903, 0.3855, 0.3903, 0.3855, 0.3903, 0.3855, 0.3903, 0.3855, 0.3903, 0.3855, 0.3903, 0.3855, 0.3903, 0.3855, 0.3903, 0.3855, 0.3903, 0.3855, 0.3903, 0.3855, 0.3903, 0.3855, 0.3903, 0.3855, 0.3903, 0.3855, 0.3903, 0.3855, 0.3903, 0.3855, 0.3903, 0.3855, 0.3903, 0.3855, 0.3903, 0.3855, 0.3903, 0.3855, 0.3903, 0.3855, 0.3903, 0.3855, 0.3903, 0.3855, 0.3903, 0.3855, 0.3903, 0.3855, 0.3903, 0.3855, 0.3903, 0.3855, 0.3903, 0.3855, 0.3903, 0.3855, 0.3903, 0.3855, 0.3903, 0.3855, 0.3903, 0.3855, 0.3903, 0.3855, 0.3903, 0.3855, 0.3903, 0.3855, 0.3903, 0.3855, 0.3903, 0.3855, 0.3903, 0.3855, 0.3903, 0.3855, 0.3903, 0.3855, 0.3903, 0.3855, 0.3903, 0.3855, 0.3903, 0.3855, 0.3903, 0.3855, 0.3903, 0.3855, 0.3903, 0.3855, 0.3903, 0.3855, 0.3903, 0.3855, 0.3903, 0.3855, 0.3903, 0.3855, 0.3903, 0.3855, 0.3903, 0.3855, 0.3903, 0.3855, 0.3903, 0.3855, 0.3903, 0.3855, 0.3903, 0.3855, 0.3903, 0.3855, 0.3903, 0.3855, 0.3903, 0.3855, 0.3903, 0.3855, 0.3903, 0.3855, 0.3903, 0.3855, 0.3903, 0.3855, 0.3903, 0.3855, 0.3903, 0.3855, 0.3903, 0.3855, 0.3903, 0.3855, 0.3903, 0.3855, 0.3903, 0.3855, 0.3903, 0.3855, 0.3903, 0.3855, 0.3903, 0.3855, 0.3903, 0.3855, 0.3903, 0.3855, 0.3903, 0.3855, 0.3903, 0.3855, 0.3903, 0.3855, 0.3903, 0.3855, 0.3903, 0.3855, 0.3903, 0.3855, 0.3903, 0.3855, 0.3903, 0.3855, 0.3903, 0.3855, 0.3903, 0.3855, 0.3903, 0.3855, 0.3903, 0.3855, 0.3903, 0.3855, 0.3903, 0.3855, 0.3903, 0.3855, 0.3903, 0.3855, 0.3903, 0.3855, 0.3903, 0.3855, 0.3903, 0.3855, 0.3903, 0.3855, 0.3903, 0.3855, 0.3903, 0.3855, 0.3903, 0.3855, 0.3903, 0.3855, 0.3903, 0.3855, 0.3903, 0.3855, 0.3903, 0.3855, 0.3903, 0.3855, 0.3903, 0.3855, 0.3903, 0.3855, 0.3903, 0.3855, 0.3903, 0.3855, 0.3903, 0.3855, 0.3903, 0.3855, 0.3903, 0.3855, 0.3903, 0.3855, 0.3903, 0.3855, 0.3903, 0.3855, 0.3903, 0.3855, 0.3903, 0.3855, 0.3903, 0.3855, 0.3903, 0.3855, 0.3903, 0.3855, 0.3903, 0.3855, 0.3903, 0.3855, 0.3903, 0.3855, 0.3903, 0.3855, 0.3903, 0.3855, 0.3903, 0.3855, 0.3903, 0.3855, 0.3903, 0.3855, 0.3903, 0.3855, 0.3903, 0.3855, 0.3903, 0.3855, 0.3903, 0.3855, 0.3903, 0.3855, 0.3903, 0.3855, 0.3903, 0.3855, 0.3903, 0.3855, 0.3903, 0.3855, 0.3903, 0.3855, 0.3903, 0.3855, 0.3903, 0.3855, 0.3903, 0.3855, 0.3903, 0.3855, 0.3903, 0.3855, 0.3903, 0.3855, 0.3903, 0.3855, 0.3903, 0.3855, 0.3903, 0.3855, 0.3903, 0.3855, 0.3903, 0.3855, 0.3903, 0.3855, 0.3903, 0.3855, 0.3903, 0.3855, 0.3903, 0.3855, 0.3903, 0.3855, 0.3903, 0.3855, 0.3903, 0.3855, 0.3903, 0.3855, 0.3903, 0.3855, 0.3903, 0.3855, 0.3903, 0.3855, 0.3903, 0.3855, 0.3903, 0.3855, 0.3903, 0.3855, 0.3903, 0.3855, 0.3903, 0.3855, 0.3903, 0.3855, 0.3903, 0.3855, 0.3903, 0.3855, 0.3903, 0.3855, 0.3903, 0.3855, 0.3903, 0.3855, 0.3903, 0.3855, 0.3903, 0.3855, 0.3903, 0.3855, 0.3903, 0.3855, 0.3903, 0.3855, 0.3903, 0.3855, 0.3903, 0.3855, 0.3903, 0.3855, 0.3903, 0.3855, 0.3903, 0.3855, 0.3903, 0.3855, 0.3903, 0.3855, 0.3903, 0.3855, 0.3903, 0.3855, 0.3903, 0.3855, 0.3903, 0.3855, 0.3903, 0.3855, 0.3903, 0.3855, 0.3903, 0.3855, 0.3903, 0.3855, 0.3903, 0.3855, 0.3903, 0.3855, 0.3903, 0.3855, 0.3903, 0.3855, 0.3903, 0.3855, 0.3903, 0.3855, 0.3903, 0.3855, 0.3903, 0.3855, 0.3903, 0.3855, 0.3903, 0.3855, 0.3903, 0.3855, 0.3903, 0.3855, 0.3903, 0.3855, 0.3903, 0.3855, 0.3903, 0.3855, 0.3903, 0.3855, 0.3903, 0.3855, 0.3903, 0.1542, 0.4002, 0.1542, 0.4002, 0.1542, 0.4002, 0.1542, 0.4002, 0.1395, 0.4002, 0.1395, 0.4002, 0.1395, 0.4002, 0.1395, 0.4002, 0.1542, 0.4002, 0.1542, 0.4002, 0.1542, 0.4002, 0.1542, 0.4002, 0.1395, 0.4002, 0.1395, 0.4002, 0.1395, 0.4002, 0.1395, 0.4002, 0.1542, 0.4002, 0.1542, 0.4002, 0.1542, 0.4002, 0.1542, 0.4002, 0.1395, 0.4002, 0.1395, 0.4002, 0.1395, 0.4002, 0.1395, 0.4002, 0.1542, 0.4002, 0.1542, 0.4002, 0.1542, 0.4002, 0.1542, 0.4002, 0.1395, 0.4002, 0.1395, 0.4002, 0.1395, 0.4002, 0.1395, 0.4002, 0.1542, 0.4002, 0.1542, 0.4002, 0.1542, 0.4002, 0.1542, 0.4002, 0.1395, 0.4002, 0.1395, 0.4002, 0.1395, 0.4002, 0.1395, 0.4002, 0.1542, 0.4002, 0.1542, 0.4002, 0.1542, 0.4002, 0.1542, 0.4002, 0.1395, 0.4002, 0.1395, 0.4002, 0.1395, 0.4002, 0.1395, 0.4002, 0.1542, 0.4002, 0.1542, 0.4002, 0.1542, 0.4002, 0.1542, 0.4002, 0.1395, 0.4002, 0.1395, 0.4002, 0.1395, 0.4002, 0.1395, 0.4002, 0.1542, 0.4002, 0.1542, 0.4002, 0.1542, 0.4002, 0.1542, 0.4002, 0.1395, 0.4002, 0.1395, 0.4002, 0.1395, 0.4002, 0.1395, 0.4002, 0.1542, 0.4002, 0.1542, 0.4002, 0.1542, 0.4002, 0.1542, 0.4002, 0.1395, 0.4002, 0.1395, 0.4002, 0.1395, 0.4002, 0.1395, 0.4002, 0.1542, 0.4002, 0.1542, 0.4002, 0.1542, 0.4002, 0.1542, 0.4002, 0.1395, 0.4002, 0.1395, 0.4002, 0.1395, 0.4002, 0.1395, 0.4002, 0.1542, 0.4002, 0.1542, 0.4002, 0.1542, 0.4002, 0.1542, 0.4002, 0.1395, 0.4002, 0.1395, 0.4002, 0.1395, 0.4002, 0.1395, 0.4002, 0.1542, 0.4002, 0.1542, 0.4002, 0.1542, 0.4002, 0.1542, 0.4002, 0.1395, 0.4002, 0.1395, 0.4002, 0.1395, 0.4002, 0.1395, 0.4002, 0.1542, 0.4002, 0.1542, 0.4002, 0.1542, 0.4002, 0.1542, 0.4002, 0.1395, 0.4002, 0.1395, 0.4002, 0.1395, 0.4002, 0.1395, 0.4002, 0.1542, 0.4002, 0.1542, 0.4002, 0.1542, 0.4002, 0.1542, 0.4002, 0.1395, 0.4002, 0.1395, 0.4002, 0.1395, 0.4002, 0.1395, 0.4002, 0.1542, 0.4002, 0.1542, 0.4002, 0.1542, 0.4002, 0.1542, 0.4002, 0.1395, 0.4002, 0.1395, 0.4002, 0.1395, 0.4002, 0.1395, 0.4002, 0.1542, 0.4002, 0.1542, 0.4002, 0.1542, 0.4002, 0.1542, 0.4002, 0.1395, 0.4002, 0.1395, 0.4002, 0.1395, 0.4002, 0.1395, 0.4002, 0.3855, 0.3903, 0.3855, 0.3903, 0.3855, 0.3903, 0.3855, 0.3903, 0.1542, 0.4002, 0.1542, 0.4002, 0.1542, 0.4002, 0.1542, 0.4002, 0.1542, 0.4002, 0.1542, 0.4002, 0.3855, 0.3903, 0.3855, 0.3903, 0.3855, 0.3903, 0.3855, 0.3903, 0.1542, 0.4002, 0.1542, 0.4002, 0.1542, 0.4002, 0.1542, 0.4002, 0.1542, 0.4002, 0.1542, 0.4002, 0.3855, 0.3903, 0.3855, 0.3903, 0.3855, 0.3903, 0.3855, 0.3903, 0.1542, 0.4002, 0.1542, 0.4002, 0.1542, 0.4002, 0.1542, 0.4002, 0.1542, 0.4002, 0.1542, 0.4002, 0.3855, 0.3903, 0.3855, 0.3903, 0.3855, 0.3903, 0.3855, 0.3903, 0.1542, 0.4002, 0.1542, 0.4002, 0.1542, 0.4002, 0.1542, 0.4002, 0.1542, 0.4002, 0.1542, 0.4002, 0.3855, 0.3903, 0.3855, 0.3903, 0.3855, 0.3903, 0.3855, 0.3903, 0.1542, 0.4002, 0.1542, 0.4002, 0.1542, 0.4002, 0.1542, 0.4002, 0.1542, 0.4002, 0.1542, 0.4002, 0.3855, 0.3903, 0.3855, 0.3903, 0.3855, 0.3903, 0.3855, 0.3903, 0.1542, 0.4002, 0.1542, 0.4002, 0.1542, 0.4002, 0.1542, 0.4002, 0.1542, 0.4002, 0.1542, 0.4002, 0.3855, 0.3903, 0.3855, 0.3903, 0.3855, 0.3903, 0.3855, 0.3903, 0.3855, 0.3903, 0.3855, 0.3903, 0.3855, 0.3903, 0.3855, 0.3903, 0.1542, 0.4002, 0.1542, 0.4002, 0.1542, 0.4002, 0.1542, 0.4002, 0.1542, 0.4002, 0.1542, 0.4002, 0.3855, 0.3903, 0.3855, 0.3903, 0.3855, 0.3903, 0.3855, 0.3903, 0.3855, 0.3903, 0.3855, 0.3903, 0.3855, 0.3903, 0.3855, 0.3903, 0.3855, 0.3903, 0.3855, 0.3903, 0.3855, 0.3903, 0.3855, 0.3903, 0.1542, 0.4002, 0.1542, 0.4002, 0.1542, 0.4002, 0.1542, 0.4002, 0.1542, 0.4002, 0.1542, 0.4002, 0.1542, 0.4002, 0.1542, 0.4002, 0.1542, 0.4002, 0.1542, 0.4002, 0.1542, 0.4002, 0.1542, 0.4002, 0.3855, 0.3903, 0.3855, 0.3903, 0.3855, 0.3903, 0.3855, 0.3903, 0.3855, 0.3903, 0.3855, 0.3903, 0.3855, 0.3903, 0.3855, 0.3903, 0.1542, 0.4002, 0.1542, 0.4002, 0.1542, 0.4002, 0.1542, 0.4002, 0.1542, 0.4002, 0.1542, 0.4002, 0.1542, 0.4002, 0.1542, 0.4002, 0.1542, 0.4002, 0.1542, 0.4002, 0.1542, 0.4002, 0.1542, 0.4002, 0.3855, 0.3903, 0.3855, 0.3903, 0.3855, 0.3903, 0.3855, 0.3903, 0.3855, 0.3903, 0.3855, 0.3903, 0.3855, 0.3903, 0.3855, 0.3903, 0.1542, 0.4002, 0.1542, 0.4002, 0.1542, 0.4002, 0.1542, 0.4002, 0.1542, 0.4002, 0.1542, 0.4002, 0.1542, 0.4002, 0.1542, 0.4002, 0.1542, 0.4002, 0.1542, 0.4002, 0.1542, 0.4002, 0.1542, 0.4002, 0.3855, 0.3903, 0.3855, 0.3903, 0.3855, 0.3903, 0.3855, 0.3903, 0.3855, 0.3903, 0.3855, 0.3903, 0.3855, 0.3903, 0.3855, 0.3903, 0.1395, 0.4002, 0.1395, 0.4002, 0.1395, 0.4002, 0.1395, 0.4002, 0.3855, 0.3903, 0.3855, 0.3903, 0.3855, 0.3903, 0.3855, 0.3903, 0.3855, 0.3903, 0.3855, 0.3903, 0.3855, 0.3903, 0.3855, 0.3903, 0.3855, 0.3903, 0.3855, 0.3903, 0.3855, 0.3903, 0.3855, 0.3903, 0.3855, 0.3903, 0.3855, 0.3903, 0.3855, 0.3903, 0.3855, 0.3903, 0.3855, 0.3903, 0.3855, 0.3903, 0.3855, 0.3903, 0.3855, 0.3903, 0.3855, 0.3903, 0.3855, 0.3903, 0.3855, 0.3903, 0.3855, 0.3903, 0.3855, 0.3903, 0.3855, 0.3903, 0.3855, 0.3903, 0.3855, 0.3903, 0.3855, 0.3903, 0.3855, 0.3903, 0.3855, 0.3903, 0.3855, 0.3903, 0.3855, 0.3903, 0.3855, 0.3903, 0.3855, 0.3903, 0.3855, 0.3903, 0.3855, 0.3903, 0.3855, 0.3903, 0.3855, 0.3903, 0.3855, 0.3903, 0.3855, 0.3903, 0.3855, 0.3903, 0.3855, 0.3903, 0.3855, 0.3903, 0.3855, 0.3903, 0.3855, 0.3903, 0.3855, 0.3903, 0.3855, 0.3903, 0.3855, 0.3903, 0.3855, 0.3903, 0.3855, 0.3903, 0.3855, 0.3903, 0.3855, 0.3903, 0.3855, 0.3903, 0.3855, 0.3903, 0.3855, 0.3903, 0.3855, 0.3903, 0.3855, 0.3903, 0.3855, 0.3903, 0.3855, 0.3903, 0.1395, 0.4002, 0.1395, 0.4002, 0.1395, 0.4002, 0.1395, 0.4002, 0.1395, 0.4002, 0.1395, 0.4002, 0.1395, 0.4002, 0.1395, 0.4002, 0.1395, 0.4002, 0.1395, 0.4002, 0.1395, 0.4002, 0.1395, 0.4002, 0.1395, 0.4002, 0.1395, 0.4002, 0.1395, 0.4002, 0.1395, 0.4002, 0.1395, 0.4002, 0.1395, 0.4002, 0.1395, 0.4002, 0.1395, 0.4002, 0.1395, 0.4002, 0.1395, 0.4002, 0.1395, 0.4002, 0.1395, 0.4002, 0.1395, 0.4002, 0.1395, 0.4002, 0.1395, 0.4002, 0.1395, 0.4002, 0.1395, 0.4002, 0.1395, 0.4002, 0.1395, 0.4002, 0.1395, 0.4002, 0.1395, 0.4002, 0.1395, 0.4002, 0.1395, 0.4002, 0.1395, 0.4002, 0.1395, 0.4002, 0.1395, 0.4002, 0.1395, 0.4002, 0.1395, 0.4002, 0.1395, 0.4002, 0.1395, 0.4002, 0.1395, 0.4002, 0.1395, 0.4002, 0.1395, 0.4002, 0.1395, 0.4002, 0.1395, 0.4002, 0.1395, 0.4002, 0.1395, 0.4002, 0.1395, 0.4002, 0.1395, 0.4002, 0.1395, 0.4002, 0.1395, 0.4002, 0.1395, 0.4002, 0.1395, 0.4002, 0.1395, 0.4002, 0.1395, 0.4002, 0.1395, 0.4002, 0.1395, 0.4002, 0.1395, 0.4002, 0.1395, 0.4002, 0.1395, 0.4002, 0.1395, 0.4002, 0.1395, 0.4002, 0.1395, 0.4002, 0.1395, 0.4002, 0.1395, 0.4002, 0.1395, 0.4002, 0.1395, 0.4002, 0.1395, 0.4002, 0.1395, 0.4002, 0.1395, 0.4002, 0.1395, 0.4002, 0.1395, 0.4002, 0.1395, 0.4002, 0.1395, 0.4002, 0.1542, 0.4002, 0.1542, 0.4002, 0.1542, 0.4002, 0.1542, 0.4002, 0.1542, 0.4002, 0.1542, 0.4002, 0.1542, 0.4002, 0.1542, 0.4002, 0.1542, 0.4002, 0.1542, 0.4002, 0.1542, 0.4002, 0.1542, 0.4002, 0.1542, 0.4002, 0.1542, 0.4002, 0.1542, 0.4002, 0.1542, 0.4002, 0.1542, 0.4002, 0.1542, 0.4002, 0.1542, 0.4002, 0.1542, 0.4002, 0.1542, 0.4002, 0.1542, 0.4002])
me_model.materials.append(mat_material)
me_model.update()

# ---- objects
ob_barrel = bpy.data.objects.new('Barrel', me_model)

# ---- transforms, parenting, visibility, modifiers, constraints
ob_barrel.location = (0.0, 0.0, 0.0)
_m = ob_barrel.modifiers.new('Auto Smooth', 'NODES')
_m.node_group = ng_auto_smooth
_gi = [s.identifier for s in ng_auto_smooth.interface.items_tree if s.item_type == 'SOCKET' and s.in_out == 'INPUT']
_m[_gi[1]] = 0.5236  # Angle

# ---- collection membership
col_collection.objects.link(ob_barrel)

# ---- scene / render settings (as saved in the file)
scene.frame_start = 1; scene.frame_end = 250; scene.frame_set(1)
scene.render.engine = 'BLENDER_EEVEE_NEXT'
scene.cycles.sampling_pattern = 'TABULATED_SOBOL'
bpy.context.view_layer.update()

# ---- added for rendering (the .blend has no active camera and no usable light): camera, sun
cam_auto = bpy.data.cameras.new('AutoCamera')
cam_auto.lens = 50.0
cam_auto.sensor_width = 36.0
cam_auto.clip_end = 1000.0
ob_auto_camera = bpy.data.objects.new('AutoCamera', cam_auto)
scene.collection.objects.link(ob_auto_camera)
ob_auto_camera.location = (3.72718, -4.47262, 4.0217)
ob_auto_camera.rotation_euler = (1.09748, -7.21219e-08, 0.694738)
scene.camera = ob_auto_camera
light_auto_sun = bpy.data.lights.new('AutoSun', 'SUN')
light_auto_sun.energy = 3.0
light_auto_sun.angle = 0.0523599
ob_auto_sun = bpy.data.objects.new('AutoSun', light_auto_sun)
scene.collection.objects.link(ob_auto_sun)
ob_auto_sun.rotation_euler = (0.872665, 0.174533, 0.523599)
bpy.context.view_layer.update()
